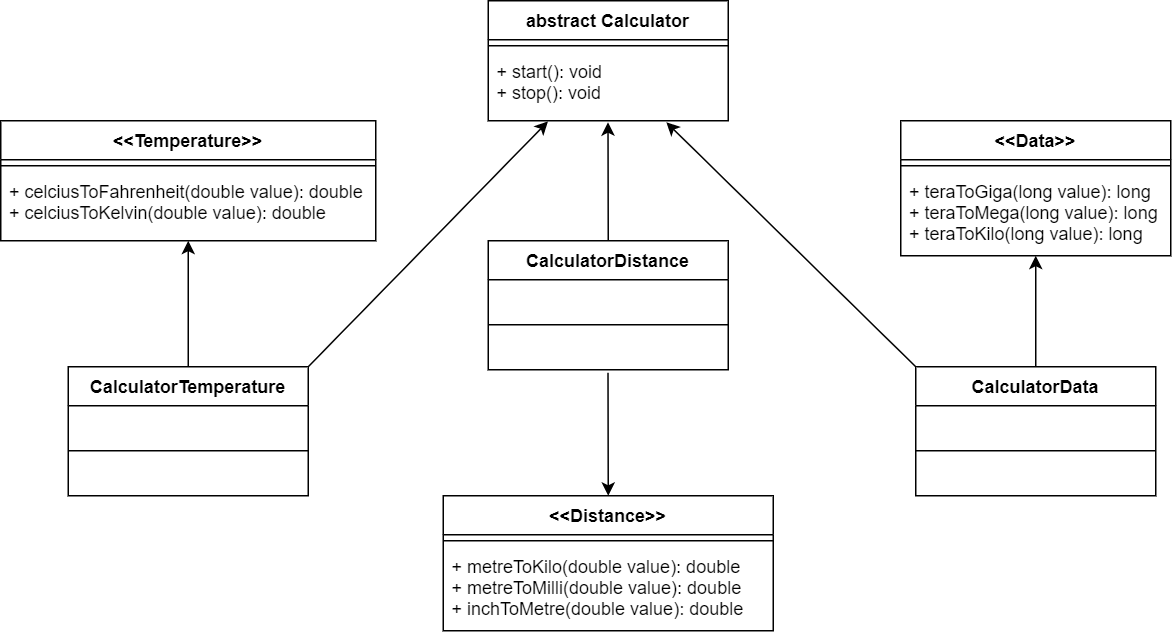

The diagram above was exported from draw.io. Its source (the exported page's mxGraphModel, read from the mxfile embedded in the PNG):
<mxGraphModel dx="868" dy="492" grid="1" gridSize="10" guides="1" tooltips="1" connect="1" arrows="1" fold="1" page="1" pageScale="1" pageWidth="850" pageHeight="1100" math="0" shadow="0">
  <root>
    <mxCell id="0" />
    <mxCell id="1" parent="0" />
    <mxCell id="2" value="abstract Calculator" style="swimlane;fontStyle=1;align=center;verticalAlign=top;childLayout=stackLayout;horizontal=1;startSize=26;horizontalStack=0;resizeParent=1;resizeParentMax=0;resizeLast=0;collapsible=1;marginBottom=0;" vertex="1" parent="1">
      <mxGeometry x="345" y="40" width="160" height="80" as="geometry" />
    </mxCell>
    <mxCell id="3" value="" style="line;strokeWidth=1;fillColor=none;align=left;verticalAlign=middle;spacingTop=-1;spacingLeft=3;spacingRight=3;rotatable=0;labelPosition=right;points=[];portConstraint=eastwest;" vertex="1" parent="2">
      <mxGeometry y="26" width="160" height="8" as="geometry" />
    </mxCell>
    <mxCell id="4" value="+ start(): void&#10;+ stop(): void" style="text;strokeColor=none;fillColor=none;align=left;verticalAlign=top;spacingLeft=4;spacingRight=4;overflow=hidden;rotatable=0;points=[[0,0.5],[1,0.5]];portConstraint=eastwest;" vertex="1" parent="2">
      <mxGeometry y="34" width="160" height="46" as="geometry" />
    </mxCell>
    <mxCell id="5" value="&lt;&lt;Temperature&gt;&gt;" style="swimlane;fontStyle=1;align=center;verticalAlign=top;childLayout=stackLayout;horizontal=1;startSize=26;horizontalStack=0;resizeParent=1;resizeParentMax=0;resizeLast=0;collapsible=1;marginBottom=0;" vertex="1" parent="1">
      <mxGeometry x="20" y="120" width="250" height="80" as="geometry" />
    </mxCell>
    <mxCell id="6" value="" style="line;strokeWidth=1;fillColor=none;align=left;verticalAlign=middle;spacingTop=-1;spacingLeft=3;spacingRight=3;rotatable=0;labelPosition=right;points=[];portConstraint=eastwest;" vertex="1" parent="5">
      <mxGeometry y="26" width="250" height="8" as="geometry" />
    </mxCell>
    <mxCell id="7" value="+ celciusToFahrenheit(double value): double&#10;+ celciusToKelvin(double value): double" style="text;strokeColor=none;fillColor=none;align=left;verticalAlign=top;spacingLeft=4;spacingRight=4;overflow=hidden;rotatable=0;points=[[0,0.5],[1,0.5]];portConstraint=eastwest;" vertex="1" parent="5">
      <mxGeometry y="34" width="250" height="46" as="geometry" />
    </mxCell>
    <mxCell id="8" style="edgeStyle=orthogonalEdgeStyle;rounded=0;orthogonalLoop=1;jettySize=auto;html=1;" edge="1" source="9" target="5" parent="1">
      <mxGeometry relative="1" as="geometry" />
    </mxCell>
    <mxCell id="9" value="CalculatorTemperature" style="swimlane;fontStyle=1;align=center;verticalAlign=top;childLayout=stackLayout;horizontal=1;startSize=26;horizontalStack=0;resizeParent=1;resizeParentMax=0;resizeLast=0;collapsible=1;marginBottom=0;" vertex="1" parent="1">
      <mxGeometry x="65" y="284" width="160" height="86" as="geometry" />
    </mxCell>
    <mxCell id="10" value=" " style="text;strokeColor=none;fillColor=none;align=left;verticalAlign=top;spacingLeft=4;spacingRight=4;overflow=hidden;rotatable=0;points=[[0,0.5],[1,0.5]];portConstraint=eastwest;" vertex="1" parent="9">
      <mxGeometry y="26" width="160" height="26" as="geometry" />
    </mxCell>
    <mxCell id="11" value="" style="line;strokeWidth=1;fillColor=none;align=left;verticalAlign=middle;spacingTop=-1;spacingLeft=3;spacingRight=3;rotatable=0;labelPosition=right;points=[];portConstraint=eastwest;" vertex="1" parent="9">
      <mxGeometry y="52" width="160" height="8" as="geometry" />
    </mxCell>
    <mxCell id="12" value=" " style="text;strokeColor=none;fillColor=none;align=left;verticalAlign=top;spacingLeft=4;spacingRight=4;overflow=hidden;rotatable=0;points=[[0,0.5],[1,0.5]];portConstraint=eastwest;" vertex="1" parent="9">
      <mxGeometry y="60" width="160" height="26" as="geometry" />
    </mxCell>
    <mxCell id="13" value="CalculatorDistance" style="swimlane;fontStyle=1;align=center;verticalAlign=top;childLayout=stackLayout;horizontal=1;startSize=26;horizontalStack=0;resizeParent=1;resizeParentMax=0;resizeLast=0;collapsible=1;marginBottom=0;" vertex="1" parent="1">
      <mxGeometry x="345" y="200" width="160" height="86" as="geometry" />
    </mxCell>
    <mxCell id="14" value=" " style="text;strokeColor=none;fillColor=none;align=left;verticalAlign=top;spacingLeft=4;spacingRight=4;overflow=hidden;rotatable=0;points=[[0,0.5],[1,0.5]];portConstraint=eastwest;" vertex="1" parent="13">
      <mxGeometry y="26" width="160" height="26" as="geometry" />
    </mxCell>
    <mxCell id="15" value="" style="line;strokeWidth=1;fillColor=none;align=left;verticalAlign=middle;spacingTop=-1;spacingLeft=3;spacingRight=3;rotatable=0;labelPosition=right;points=[];portConstraint=eastwest;" vertex="1" parent="13">
      <mxGeometry y="52" width="160" height="8" as="geometry" />
    </mxCell>
    <mxCell id="16" value=" " style="text;strokeColor=none;fillColor=none;align=left;verticalAlign=top;spacingLeft=4;spacingRight=4;overflow=hidden;rotatable=0;points=[[0,0.5],[1,0.5]];portConstraint=eastwest;" vertex="1" parent="13">
      <mxGeometry y="60" width="160" height="26" as="geometry" />
    </mxCell>
    <mxCell id="17" style="edgeStyle=orthogonalEdgeStyle;rounded=0;orthogonalLoop=1;jettySize=auto;html=1;" edge="1" source="18" target="22" parent="1">
      <mxGeometry relative="1" as="geometry" />
    </mxCell>
    <mxCell id="18" value="CalculatorData" style="swimlane;fontStyle=1;align=center;verticalAlign=top;childLayout=stackLayout;horizontal=1;startSize=26;horizontalStack=0;resizeParent=1;resizeParentMax=0;resizeLast=0;collapsible=1;marginBottom=0;" vertex="1" parent="1">
      <mxGeometry x="630" y="284" width="160" height="86" as="geometry" />
    </mxCell>
    <mxCell id="19" value=" " style="text;strokeColor=none;fillColor=none;align=left;verticalAlign=top;spacingLeft=4;spacingRight=4;overflow=hidden;rotatable=0;points=[[0,0.5],[1,0.5]];portConstraint=eastwest;" vertex="1" parent="18">
      <mxGeometry y="26" width="160" height="26" as="geometry" />
    </mxCell>
    <mxCell id="20" value="" style="line;strokeWidth=1;fillColor=none;align=left;verticalAlign=middle;spacingTop=-1;spacingLeft=3;spacingRight=3;rotatable=0;labelPosition=right;points=[];portConstraint=eastwest;" vertex="1" parent="18">
      <mxGeometry y="52" width="160" height="8" as="geometry" />
    </mxCell>
    <mxCell id="21" value=" " style="text;strokeColor=none;fillColor=none;align=left;verticalAlign=top;spacingLeft=4;spacingRight=4;overflow=hidden;rotatable=0;points=[[0,0.5],[1,0.5]];portConstraint=eastwest;" vertex="1" parent="18">
      <mxGeometry y="60" width="160" height="26" as="geometry" />
    </mxCell>
    <mxCell id="22" value="&lt;&lt;Data&gt;&gt;" style="swimlane;fontStyle=1;align=center;verticalAlign=top;childLayout=stackLayout;horizontal=1;startSize=26;horizontalStack=0;resizeParent=1;resizeParentMax=0;resizeLast=0;collapsible=1;marginBottom=0;" vertex="1" parent="1">
      <mxGeometry x="620" y="120" width="180" height="90" as="geometry" />
    </mxCell>
    <mxCell id="23" value="" style="line;strokeWidth=1;fillColor=none;align=left;verticalAlign=middle;spacingTop=-1;spacingLeft=3;spacingRight=3;rotatable=0;labelPosition=right;points=[];portConstraint=eastwest;" vertex="1" parent="22">
      <mxGeometry y="26" width="180" height="8" as="geometry" />
    </mxCell>
    <mxCell id="24" value="+ teraToGiga(long value): long&#10;+ teraToMega(long value): long&#10;+ teraToKilo(long value): long" style="text;strokeColor=none;fillColor=none;align=left;verticalAlign=top;spacingLeft=4;spacingRight=4;overflow=hidden;rotatable=0;points=[[0,0.5],[1,0.5]];portConstraint=eastwest;" vertex="1" parent="22">
      <mxGeometry y="34" width="180" height="56" as="geometry" />
    </mxCell>
    <mxCell id="25" value="&lt;&lt;Distance&gt;&gt;" style="swimlane;fontStyle=1;align=center;verticalAlign=top;childLayout=stackLayout;horizontal=1;startSize=26;horizontalStack=0;resizeParent=1;resizeParentMax=0;resizeLast=0;collapsible=1;marginBottom=0;" vertex="1" parent="1">
      <mxGeometry x="315" y="370" width="220" height="90" as="geometry" />
    </mxCell>
    <mxCell id="26" value="" style="line;strokeWidth=1;fillColor=none;align=left;verticalAlign=middle;spacingTop=-1;spacingLeft=3;spacingRight=3;rotatable=0;labelPosition=right;points=[];portConstraint=eastwest;" vertex="1" parent="25">
      <mxGeometry y="26" width="220" height="8" as="geometry" />
    </mxCell>
    <mxCell id="27" value="+ metreToKilo(double value): double&#10;+ metreToMilli(double value): double&#10;+ inchToMetre(double value): double" style="text;strokeColor=none;fillColor=none;align=left;verticalAlign=top;spacingLeft=4;spacingRight=4;overflow=hidden;rotatable=0;points=[[0,0.5],[1,0.5]];portConstraint=eastwest;" vertex="1" parent="25">
      <mxGeometry y="34" width="220" height="56" as="geometry" />
    </mxCell>
    <mxCell id="28" value="" style="endArrow=classic;html=1;exitX=0.5;exitY=0;exitDx=0;exitDy=0;entryX=0.499;entryY=1.022;entryDx=0;entryDy=0;entryPerimeter=0;" edge="1" source="13" target="4" parent="1">
      <mxGeometry width="50" height="50" relative="1" as="geometry">
        <mxPoint x="240" y="270" as="sourcePoint" />
        <mxPoint x="400" y="170" as="targetPoint" />
      </mxGeometry>
    </mxCell>
    <mxCell id="29" value="" style="endArrow=classic;html=1;exitX=0;exitY=0;exitDx=0;exitDy=0;entryX=0.742;entryY=1.022;entryDx=0;entryDy=0;entryPerimeter=0;" edge="1" source="18" target="4" parent="1">
      <mxGeometry width="50" height="50" relative="1" as="geometry">
        <mxPoint x="240" y="270" as="sourcePoint" />
        <mxPoint x="461" y="130" as="targetPoint" />
      </mxGeometry>
    </mxCell>
    <mxCell id="30" value="" style="endArrow=classic;html=1;exitX=1;exitY=0;exitDx=0;exitDy=0;entryX=0.249;entryY=1.009;entryDx=0;entryDy=0;entryPerimeter=0;" edge="1" source="9" target="4" parent="1">
      <mxGeometry width="50" height="50" relative="1" as="geometry">
        <mxPoint x="425.34" y="250" as="sourcePoint" />
        <mxPoint x="425.0025766871166" y="130" as="targetPoint" />
      </mxGeometry>
    </mxCell>
    <mxCell id="31" value="" style="endArrow=classic;html=1;entryX=0.5;entryY=0;entryDx=0;entryDy=0;exitX=0.499;exitY=1.079;exitDx=0;exitDy=0;exitPerimeter=0;" edge="1" source="16" target="25" parent="1">
      <mxGeometry width="50" height="50" relative="1" as="geometry">
        <mxPoint x="425" y="340" as="sourcePoint" />
        <mxPoint x="454.6625766871166" y="160" as="targetPoint" />
      </mxGeometry>
    </mxCell>
  </root>
</mxGraphModel>